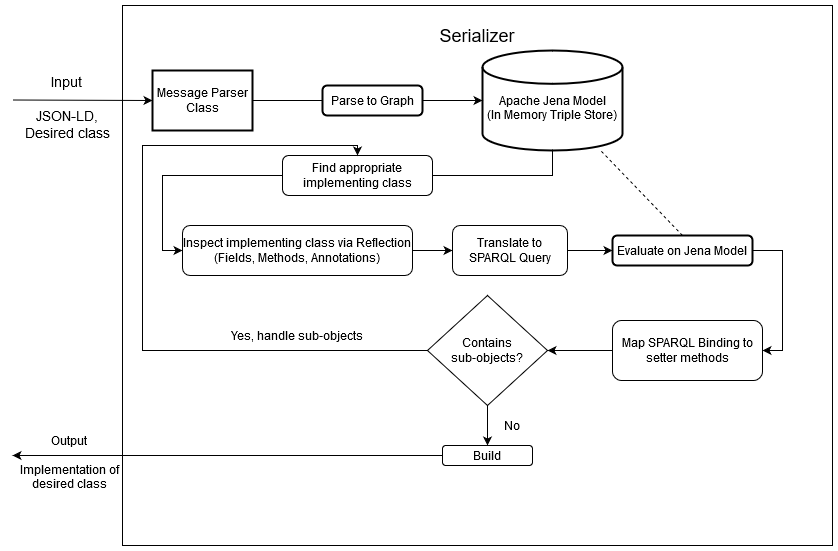

The diagram above was exported from draw.io. Its source (the exported page's mxGraphModel, read from the mxfile embedded in the PNG):
<mxGraphModel dx="1038" dy="576" grid="1" gridSize="10" guides="1" tooltips="1" connect="1" arrows="1" fold="1" page="0" pageScale="1" pageWidth="850" pageHeight="1100" math="0" shadow="0">
  <root>
    <mxCell id="0" />
    <mxCell id="1" parent="0" />
    <mxCell id="fUdxdw0xw1ZgYFceKIWn-1" value="" style="rounded=0;whiteSpace=wrap;html=1;" parent="1" vertex="1">
      <mxGeometry x="120" y="220" width="710" height="540" as="geometry" />
    </mxCell>
    <mxCell id="fUdxdw0xw1ZgYFceKIWn-2" value="" style="endArrow=classic;html=1;entryX=0;entryY=0.5;entryDx=0;entryDy=0;" parent="1" target="fUdxdw0xw1ZgYFceKIWn-8" edge="1">
      <mxGeometry width="50" height="50" relative="1" as="geometry">
        <mxPoint x="10" y="314.5" as="sourcePoint" />
        <mxPoint x="130" y="314.5" as="targetPoint" />
      </mxGeometry>
    </mxCell>
    <mxCell id="fUdxdw0xw1ZgYFceKIWn-3" value="&lt;font style=&quot;font-size: 18px&quot;&gt;Serializer&lt;/font&gt;" style="text;html=1;strokeColor=none;fillColor=none;align=center;verticalAlign=middle;whiteSpace=wrap;rounded=0;" parent="1" vertex="1">
      <mxGeometry x="450" y="240" width="50" height="20" as="geometry" />
    </mxCell>
    <mxCell id="fUdxdw0xw1ZgYFceKIWn-4" value="&lt;font style=&quot;font-size: 14px&quot;&gt;Input&lt;br&gt;&lt;br&gt;JSON-LD, Desired class&lt;/font&gt;" style="text;html=1;strokeColor=none;fillColor=none;align=center;verticalAlign=middle;whiteSpace=wrap;rounded=0;" parent="1" vertex="1">
      <mxGeometry x="20" y="307" width="90" height="30" as="geometry" />
    </mxCell>
    <mxCell id="fUdxdw0xw1ZgYFceKIWn-5" style="edgeStyle=orthogonalEdgeStyle;rounded=0;orthogonalLoop=1;jettySize=auto;html=1;entryX=0;entryY=0.5;entryDx=0;entryDy=0;" parent="1" source="fUdxdw0xw1ZgYFceKIWn-6" target="fUdxdw0xw1ZgYFceKIWn-13" edge="1">
      <mxGeometry relative="1" as="geometry">
        <Array as="points">
          <mxPoint x="550" y="390" />
          <mxPoint x="160" y="390" />
          <mxPoint x="160" y="465" />
        </Array>
      </mxGeometry>
    </mxCell>
    <mxCell id="fUdxdw0xw1ZgYFceKIWn-6" value="&lt;div&gt;&lt;br&gt;&lt;/div&gt;&lt;div&gt;Apache Jena Model&lt;/div&gt;(In Memory Triple Store)" style="strokeWidth=2;html=1;shape=mxgraph.flowchart.database;whiteSpace=wrap;" parent="1" vertex="1">
      <mxGeometry x="480" y="265" width="140" height="100" as="geometry" />
    </mxCell>
    <mxCell id="fUdxdw0xw1ZgYFceKIWn-7" style="edgeStyle=orthogonalEdgeStyle;rounded=0;orthogonalLoop=1;jettySize=auto;html=1;entryX=0;entryY=0.5;entryDx=0;entryDy=0;entryPerimeter=0;" parent="1" source="fUdxdw0xw1ZgYFceKIWn-8" target="fUdxdw0xw1ZgYFceKIWn-6" edge="1">
      <mxGeometry relative="1" as="geometry" />
    </mxCell>
    <mxCell id="fUdxdw0xw1ZgYFceKIWn-8" value="Message Parser Class" style="rounded=0;whiteSpace=wrap;html=1;fontFamily=Helvetica;fontSize=12;fontColor=#000000;align=center;strokeColor=#000000;strokeWidth=2;fillColor=#ffffff;" parent="1" vertex="1">
      <mxGeometry x="150" y="285" width="100" height="60" as="geometry" />
    </mxCell>
    <mxCell id="fUdxdw0xw1ZgYFceKIWn-9" value="Parse to Graph" style="rounded=1;whiteSpace=wrap;html=1;fontFamily=Helvetica;fontSize=12;fontColor=#000000;align=center;strokeColor=#000000;strokeWidth=2;fillColor=#ffffff;" parent="1" vertex="1">
      <mxGeometry x="320" y="300" width="100" height="30" as="geometry" />
    </mxCell>
    <mxCell id="fUdxdw0xw1ZgYFceKIWn-10" style="edgeStyle=orthogonalEdgeStyle;rounded=0;orthogonalLoop=1;jettySize=auto;html=1;entryX=1;entryY=0.5;entryDx=0;entryDy=0;exitX=1;exitY=0.5;exitDx=0;exitDy=0;" parent="1" source="fUdxdw0xw1ZgYFceKIWn-11" target="fUdxdw0xw1ZgYFceKIWn-19" edge="1">
      <mxGeometry relative="1" as="geometry" />
    </mxCell>
    <mxCell id="fUdxdw0xw1ZgYFceKIWn-11" value="&lt;div&gt;Evaluate on Jena Model&lt;/div&gt;" style="rounded=1;whiteSpace=wrap;html=1;fontFamily=Helvetica;fontSize=12;fontColor=#000000;align=center;strokeColor=#000000;strokeWidth=2;fillColor=#ffffff;" parent="1" vertex="1">
      <mxGeometry x="610" y="450" width="140" height="30" as="geometry" />
    </mxCell>
    <mxCell id="fUdxdw0xw1ZgYFceKIWn-12" style="edgeStyle=orthogonalEdgeStyle;rounded=0;orthogonalLoop=1;jettySize=auto;html=1;entryX=0;entryY=0.5;entryDx=0;entryDy=0;" parent="1" source="fUdxdw0xw1ZgYFceKIWn-13" target="fUdxdw0xw1ZgYFceKIWn-15" edge="1">
      <mxGeometry relative="1" as="geometry" />
    </mxCell>
    <mxCell id="fUdxdw0xw1ZgYFceKIWn-13" value="Inspect implementing class via Reflection (Fields, Methods, Annotations)" style="rounded=1;whiteSpace=wrap;html=1;" parent="1" vertex="1">
      <mxGeometry x="180" y="440" width="230" height="50" as="geometry" />
    </mxCell>
    <mxCell id="fUdxdw0xw1ZgYFceKIWn-14" style="edgeStyle=orthogonalEdgeStyle;rounded=0;orthogonalLoop=1;jettySize=auto;html=1;entryX=0;entryY=0.5;entryDx=0;entryDy=0;" parent="1" source="fUdxdw0xw1ZgYFceKIWn-15" target="fUdxdw0xw1ZgYFceKIWn-11" edge="1">
      <mxGeometry relative="1" as="geometry" />
    </mxCell>
    <mxCell id="fUdxdw0xw1ZgYFceKIWn-15" value="Translate to SPARQL Query" style="rounded=1;whiteSpace=wrap;html=1;" parent="1" vertex="1">
      <mxGeometry x="450" y="440" width="115" height="50" as="geometry" />
    </mxCell>
    <mxCell id="fUdxdw0xw1ZgYFceKIWn-16" value="Find appropriate implementing class" style="rounded=1;whiteSpace=wrap;html=1;fontFamily=Helvetica;fontSize=12;fontColor=#000000;align=center;strokeColor=#000000;fillColor=#ffffff;" parent="1" vertex="1">
      <mxGeometry x="280" y="370" width="150" height="40" as="geometry" />
    </mxCell>
    <mxCell id="fUdxdw0xw1ZgYFceKIWn-17" value="" style="endArrow=none;dashed=1;html=1;exitX=0.5;exitY=0;exitDx=0;exitDy=0;" parent="1" source="fUdxdw0xw1ZgYFceKIWn-11" target="fUdxdw0xw1ZgYFceKIWn-6" edge="1">
      <mxGeometry width="50" height="50" relative="1" as="geometry">
        <mxPoint x="330" y="500" as="sourcePoint" />
        <mxPoint x="380" y="450" as="targetPoint" />
      </mxGeometry>
    </mxCell>
    <mxCell id="fUdxdw0xw1ZgYFceKIWn-18" style="edgeStyle=orthogonalEdgeStyle;rounded=0;orthogonalLoop=1;jettySize=auto;html=1;entryX=1;entryY=0.5;entryDx=0;entryDy=0;" parent="1" source="fUdxdw0xw1ZgYFceKIWn-19" target="fUdxdw0xw1ZgYFceKIWn-22" edge="1">
      <mxGeometry relative="1" as="geometry" />
    </mxCell>
    <mxCell id="fUdxdw0xw1ZgYFceKIWn-19" value="Map SPARQL Binding to setter methods" style="rounded=1;whiteSpace=wrap;html=1;" parent="1" vertex="1">
      <mxGeometry x="610" y="535" width="150" height="60" as="geometry" />
    </mxCell>
    <mxCell id="fUdxdw0xw1ZgYFceKIWn-20" style="edgeStyle=orthogonalEdgeStyle;rounded=0;orthogonalLoop=1;jettySize=auto;html=1;exitX=0;exitY=0.5;exitDx=0;exitDy=0;entryX=0.5;entryY=0;entryDx=0;entryDy=0;" parent="1" source="fUdxdw0xw1ZgYFceKIWn-22" target="fUdxdw0xw1ZgYFceKIWn-16" edge="1">
      <mxGeometry relative="1" as="geometry">
        <Array as="points">
          <mxPoint x="140" y="565" />
          <mxPoint x="140" y="360" />
          <mxPoint x="355" y="360" />
        </Array>
      </mxGeometry>
    </mxCell>
    <mxCell id="fUdxdw0xw1ZgYFceKIWn-21" style="edgeStyle=orthogonalEdgeStyle;rounded=0;orthogonalLoop=1;jettySize=auto;html=1;" parent="1" source="fUdxdw0xw1ZgYFceKIWn-22" target="fUdxdw0xw1ZgYFceKIWn-23" edge="1">
      <mxGeometry relative="1" as="geometry" />
    </mxCell>
    <mxCell id="fUdxdw0xw1ZgYFceKIWn-22" value="&lt;div&gt;Contains&lt;/div&gt;&lt;div&gt;sub-objects?&lt;/div&gt;" style="rhombus;whiteSpace=wrap;html=1;" parent="1" vertex="1">
      <mxGeometry x="425" y="510" width="120" height="110" as="geometry" />
    </mxCell>
    <mxCell id="fUdxdw0xw1ZgYFceKIWn-23" value="Build" style="rounded=1;whiteSpace=wrap;html=1;" parent="1" vertex="1">
      <mxGeometry x="440" y="660" width="90" height="20" as="geometry" />
    </mxCell>
    <mxCell id="fUdxdw0xw1ZgYFceKIWn-24" value="Yes, handle sub-objects" style="text;html=1;strokeColor=none;fillColor=none;align=center;verticalAlign=middle;whiteSpace=wrap;rounded=0;" parent="1" vertex="1">
      <mxGeometry x="220" y="540" width="150" height="20" as="geometry" />
    </mxCell>
    <mxCell id="fUdxdw0xw1ZgYFceKIWn-25" value="No" style="text;html=1;strokeColor=none;fillColor=none;align=center;verticalAlign=middle;whiteSpace=wrap;rounded=0;" parent="1" vertex="1">
      <mxGeometry x="490" y="630" width="40" height="20" as="geometry" />
    </mxCell>
    <mxCell id="fUdxdw0xw1ZgYFceKIWn-26" value="Output&lt;br&gt;&lt;br&gt;Implementation of desired class" style="text;html=1;strokeColor=none;fillColor=none;align=center;verticalAlign=middle;whiteSpace=wrap;rounded=0;" parent="1" vertex="1">
      <mxGeometry x="10" y="667" width="115" height="20" as="geometry" />
    </mxCell>
    <mxCell id="fUdxdw0xw1ZgYFceKIWn-27" style="edgeStyle=orthogonalEdgeStyle;rounded=0;orthogonalLoop=1;jettySize=auto;html=1;" parent="1" source="fUdxdw0xw1ZgYFceKIWn-23" edge="1">
      <mxGeometry relative="1" as="geometry">
        <mxPoint x="10" y="670" as="targetPoint" />
        <mxPoint x="440" y="670" as="sourcePoint" />
      </mxGeometry>
    </mxCell>
  </root>
</mxGraphModel>